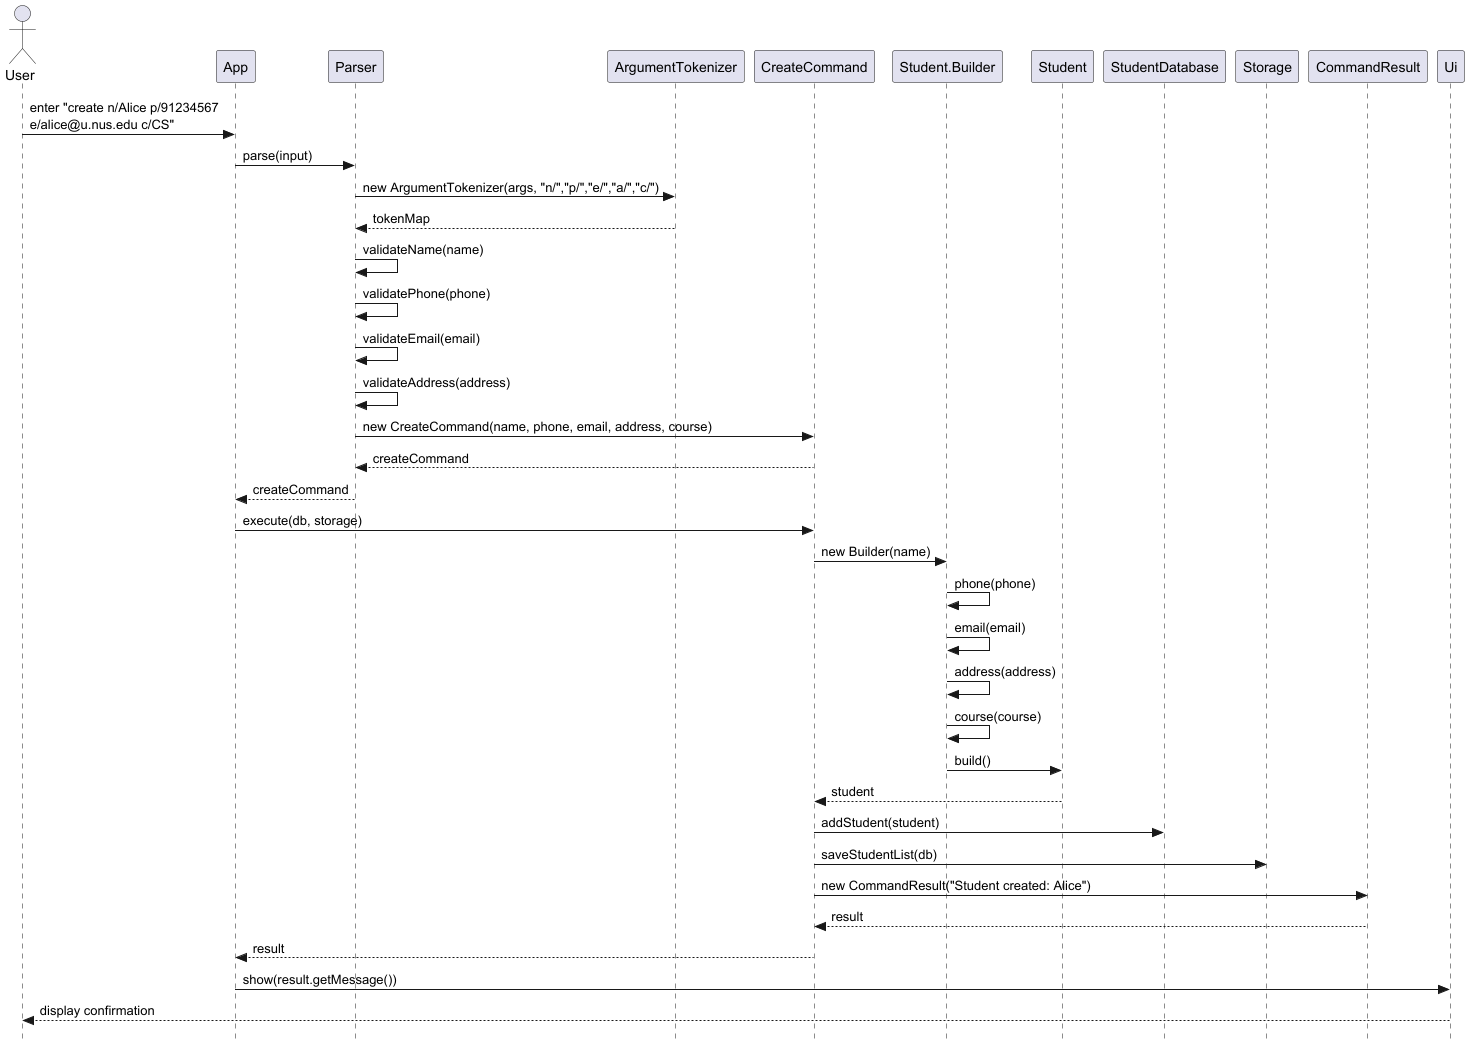

The diagram above was rendered by PlantUML. Its source (embedded in the PNG):
@startuml CreateCommandSequence
skinparam style strictuml
actor User

User -> App : enter "create n/Alice p/91234567\ne/alice@u.nus.edu c/CS"
App -> Parser : parse(input)
Parser -> ArgumentTokenizer : new ArgumentTokenizer(args, "n/","p/","e/","a/","c/")
ArgumentTokenizer --> Parser : tokenMap
Parser -> Parser : validateName(name)
Parser -> Parser : validatePhone(phone)
Parser -> Parser : validateEmail(email)
Parser -> Parser : validateAddress(address)
Parser -> CreateCommand : new CreateCommand(name, phone, email, address, course)
CreateCommand --> Parser : createCommand
Parser --> App : createCommand
App -> CreateCommand : execute(db, storage)
CreateCommand -> "Student.Builder" : new Builder(name)
"Student.Builder" -> "Student.Builder" : phone(phone)
"Student.Builder" -> "Student.Builder" : email(email)
"Student.Builder" -> "Student.Builder" : address(address)
"Student.Builder" -> "Student.Builder" : course(course)
"Student.Builder" -> Student : build()
Student --> CreateCommand : student
CreateCommand -> StudentDatabase : addStudent(student)
CreateCommand -> Storage : saveStudentList(db)
CreateCommand -> CommandResult : new CommandResult("Student created: Alice")
CommandResult --> CreateCommand : result
CreateCommand --> App : result
App -> Ui : show(result.getMessage())
Ui --> User : display confirmation
@enduml